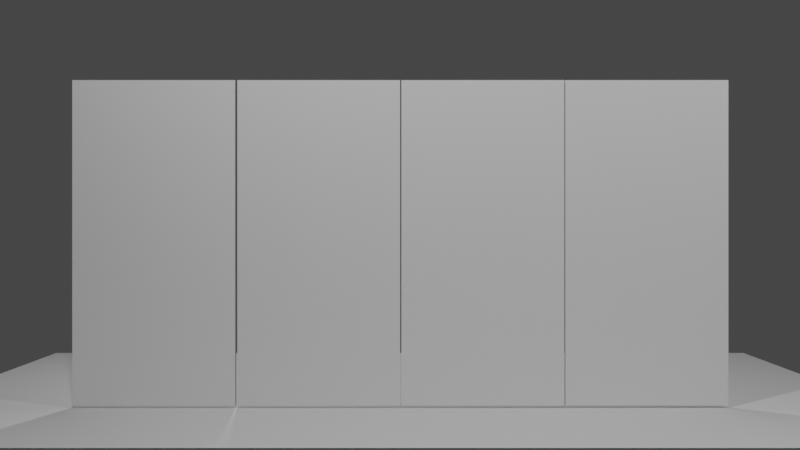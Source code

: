 # Source: walls_02.blend  (saved by Blender 4.1.24; exported with 4.5.12 LTS)
import bpy
from mathutils import Matrix  # noqa: F401  (used for matrix-valued properties, if any)

bpy.ops.wm.read_factory_settings(use_empty=True)
scene = bpy.context.scene
scene.name = 'Scene'

# ---- collections
col_collection = bpy.data.collections.new('Collection'); scene.collection.children.link(col_collection)

# ---- world
world_world = bpy.data.worlds.new('World'); scene.world = world_world
world_world.use_nodes = True; world_world.node_tree.nodes.clear()
_N = world_world.node_tree.nodes; _L = world_world.node_tree.links
n0 = _N.new('ShaderNodeOutputWorld'); n0.name = 'World Output'; n0.location = (300, 300)
n1 = _N.new('ShaderNodeBackground'); n1.name = 'Background'; n1.location = (10, 300)
n1.inputs[0].default_value = (0.05088, 0.05088, 0.05088, 1.0)
_L.new(n1.outputs[0], n0.inputs[0])
n0.is_active_output = True
world_world.color = (0.05088, 0.05088, 0.05088)
world_world.use_sun_shadow = False
world_world.sun_shadow_jitter_overblur = 0.0

# ---- cameras
cam_camera = bpy.data.cameras.new('Camera')
cam_camera.display_size = 0.3048

# ---- lights
light_trilamp_back = bpy.data.lights.new('TriLamp-Back', 'AREA')
light_trilamp_back.transmission_factor = 0.0
light_trilamp_back.energy = 100.0
light_trilamp_back.shadow_maximum_resolution = 0.006
light_trilamp_back.use_absolute_resolution = True
light_trilamp_fill = bpy.data.lights.new('TriLamp-Fill', 'AREA')
light_trilamp_fill.transmission_factor = 0.0
light_trilamp_fill.energy = 100.0
light_trilamp_fill.shadow_maximum_resolution = 0.006
light_trilamp_fill.use_absolute_resolution = True
light_trilamp_key = bpy.data.lights.new('TriLamp-Key', 'AREA')
light_trilamp_key.transmission_factor = 0.0
light_trilamp_key.energy = 100.0
light_trilamp_key.shadow_maximum_resolution = 0.006
light_trilamp_key.use_absolute_resolution = True

# ---- meshes
me_plane = bpy.data.meshes.new('Plane')
me_plane.from_pydata([(-0.3048, -0.3048, 0.0), (0.3048, -0.3048, 0.0), (-0.3048, 0.3048, 0.0), (0.3048, 0.3048, 0.0)], [], [(0, 1, 3, 2)])
_uv = me_plane.uv_layers.new(name='UVMap')
_uv.uv.foreach_set('vector', [0.0, 0.0, 1.0, 0.0, 1.0, 1.0, 0.0, 1.0])
me_plane.update()
me_cube = bpy.data.meshes.new('Cube')
me_cube.from_pydata([(-0.3048, -0.3048, -0.3048), (-0.3048, -0.3048, 0.3048), (-0.3048, 0.3048, -0.3048), (-0.3048, 0.3048, 0.3048), (0.3048, -0.3048, -0.3048), (0.3048, -0.3048, 0.3048), (0.3048, 0.3048, -0.3048), (0.3048, 0.3048, 0.3048)], [], [(0, 1, 3, 2), (2, 3, 7, 6), (6, 7, 5, 4), (4, 5, 1, 0), (2, 6, 4, 0), (7, 3, 1, 5)])
_uv = me_cube.uv_layers.new(name='UVMap')
_uv.uv.foreach_set('vector', [0.375, 0.0, 0.625, 0.0, 0.625, 0.25, 0.375, 0.25, 0.375, 0.25, 0.625, 0.25, 0.625, 0.5, 0.375, 0.5, 0.375, 0.5, 0.625, 0.5, 0.625, 0.75, 0.375, 0.75, 0.375, 0.75, 0.625, 0.75, 0.625, 1.0, 0.375, 1.0, 0.125, 0.5, 0.375, 0.5, 0.375, 0.75, 0.125, 0.75, 0.625, 0.5, 0.875, 0.5, 0.875, 0.75, 0.625, 0.75])
me_cube.update()
me_cube_001 = bpy.data.meshes.new('Cube.001')
me_cube_001.from_pydata([(-0.3048, -0.3048, -0.3048), (-0.3048, -0.3048, 0.3048), (-0.3048, 0.3048, -0.3048), (-0.3048, 0.3048, 0.3048), (0.3048, -0.3048, -0.3048), (0.3048, -0.3048, 0.3048), (0.3048, 0.3048, -0.3048), (0.3048, 0.3048, 0.3048)], [], [(0, 1, 3, 2), (2, 3, 7, 6), (6, 7, 5, 4), (4, 5, 1, 0), (2, 6, 4, 0), (7, 3, 1, 5)])
_uv = me_cube_001.uv_layers.new(name='UVMap')
_uv.uv.foreach_set('vector', [0.375, 0.0, 0.625, 0.0, 0.625, 0.25, 0.375, 0.25, 0.375, 0.25, 0.625, 0.25, 0.625, 0.5, 0.375, 0.5, 0.375, 0.5, 0.625, 0.5, 0.625, 0.75, 0.375, 0.75, 0.375, 0.75, 0.625, 0.75, 0.625, 1.0, 0.375, 1.0, 0.125, 0.5, 0.375, 0.5, 0.375, 0.75, 0.125, 0.75, 0.625, 0.5, 0.875, 0.5, 0.875, 0.75, 0.625, 0.75])
me_cube_001.update()
me_cube_002 = bpy.data.meshes.new('Cube.002')
me_cube_002.from_pydata([(-0.3048, -0.3048, -0.3048), (-0.3048, -0.3048, 0.3048), (-0.3048, 0.3048, -0.3048), (-0.3048, 0.3048, 0.3048), (0.3048, -0.3048, -0.3048), (0.3048, -0.3048, 0.3048), (0.3048, 0.3048, -0.3048), (0.3048, 0.3048, 0.3048)], [], [(0, 1, 3, 2), (2, 3, 7, 6), (6, 7, 5, 4), (4, 5, 1, 0), (2, 6, 4, 0), (7, 3, 1, 5)])
_uv = me_cube_002.uv_layers.new(name='UVMap')
_uv.uv.foreach_set('vector', [0.375, 0.0, 0.625, 0.0, 0.625, 0.25, 0.375, 0.25, 0.375, 0.25, 0.625, 0.25, 0.625, 0.5, 0.375, 0.5, 0.375, 0.5, 0.625, 0.5, 0.625, 0.75, 0.375, 0.75, 0.375, 0.75, 0.625, 0.75, 0.625, 1.0, 0.375, 1.0, 0.125, 0.5, 0.375, 0.5, 0.375, 0.75, 0.125, 0.75, 0.625, 0.5, 0.875, 0.5, 0.875, 0.75, 0.625, 0.75])
me_cube_002.update()
me_cube_003 = bpy.data.meshes.new('Cube.003')
me_cube_003.from_pydata([(-0.3048, -0.3048, -0.3048), (-0.3048, -0.3048, 0.3048), (-0.3048, 0.3048, -0.3048), (-0.3048, 0.3048, 0.3048), (0.3048, -0.3048, -0.3048), (0.3048, -0.3048, 0.3048), (0.3048, 0.3048, -0.3048), (0.3048, 0.3048, 0.3048)], [], [(0, 1, 3, 2), (2, 3, 7, 6), (6, 7, 5, 4), (4, 5, 1, 0), (2, 6, 4, 0), (7, 3, 1, 5)])
_uv = me_cube_003.uv_layers.new(name='UVMap')
_uv.uv.foreach_set('vector', [0.375, 0.0, 0.625, 0.0, 0.625, 0.25, 0.375, 0.25, 0.375, 0.25, 0.625, 0.25, 0.625, 0.5, 0.375, 0.5, 0.375, 0.5, 0.625, 0.5, 0.625, 0.75, 0.375, 0.75, 0.375, 0.75, 0.625, 0.75, 0.625, 1.0, 0.375, 1.0, 0.125, 0.5, 0.375, 0.5, 0.375, 0.75, 0.125, 0.75, 0.625, 0.5, 0.875, 0.5, 0.875, 0.75, 0.625, 0.75])
me_cube_003.update()

# ---- objects
ob_plane = bpy.data.objects.new('Plane', me_plane)
ob_01 = bpy.data.objects.new('01', me_cube)
ob_cube_001 = bpy.data.objects.new('Cube.001', me_cube_001)
ob_cube_002 = bpy.data.objects.new('Cube.002', me_cube_002)
ob_cube_003 = bpy.data.objects.new('Cube.003', me_cube_003)
ob_camera = bpy.data.objects.new('Camera', cam_camera)
ob_trilamp_back = bpy.data.objects.new('TriLamp-Back', light_trilamp_back)
ob_trilamp_fill = bpy.data.objects.new('TriLamp-Fill', light_trilamp_fill)
ob_trilamp_key = bpy.data.objects.new('TriLamp-Key', light_trilamp_key)

# ---- transforms, parenting, visibility, modifiers, constraints
ob_plane.location = (0.0, 0.0, 0.0)
ob_plane.scale = (12.08, 8.333, 12.74)
ob_01.location = (-1.844, -1.02, 1.237)
ob_01.scale = (2.0, 0.08333, 4.0)
ob_cube_001.location = (-0.6079, -1.02, 1.237)
ob_cube_001.scale = (2.0, 0.08333, 4.0)
ob_cube_002.location = (0.6214, -1.02, 1.237)
ob_cube_002.rotation_euler = (0.0, 0.0, -0.002921)
ob_cube_002.scale = (2.0, 0.08333, 4.0)
ob_cube_003.location = (1.851, -1.02, 1.237)
ob_cube_003.rotation_euler = (0.0, 0.0, -0.002921)
ob_cube_003.scale = (2.0, 0.08333, 4.0)
ob_camera.location = (0.001212, -9.369, 1.369)
ob_camera.rotation_euler = (1.571, -0.0, 0.0)
ob_camera.scale = (1.0, 1.0, 1.0)
ob_trilamp_back.location = (-1.528, 2.666, 5.0)
_c = ob_trilamp_back.constraints.new('TRACK_TO'); _c.name = 'Track To'
_c.target = ob_cube_003
ob_trilamp_fill.location = (4.538, -5.236, 5.0)
_c = ob_trilamp_fill.constraints.new('TRACK_TO'); _c.name = 'Track To'
_c.target = ob_cube_003
ob_trilamp_key.location = (-1.261, -4.933, 5.0)
_c = ob_trilamp_key.constraints.new('TRACK_TO'); _c.name = 'Track To'
_c.target = ob_cube_003

# ---- collection membership
col_collection.objects.link(ob_plane)
col_collection.objects.link(ob_01)
col_collection.objects.link(ob_cube_001)
col_collection.objects.link(ob_cube_002)
col_collection.objects.link(ob_cube_003)
col_collection.objects.link(ob_camera)
col_collection.objects.link(ob_trilamp_back)
col_collection.objects.link(ob_trilamp_fill)
col_collection.objects.link(ob_trilamp_key)

# ---- scene / render settings (as saved in the file)
scene.camera = ob_camera
scene.frame_start = 1; scene.frame_end = 250; scene.frame_set(1)
scene.render.engine = 'CYCLES'
scene.cycles.sampling_pattern = 'TABULATED_SOBOL'
scene.eevee.use_gtao = True
scene.eevee.ray_tracing_options.trace_max_roughness = 0.0
scene.view_settings.view_transform = 'Filmic'
bpy.context.view_layer.update()
